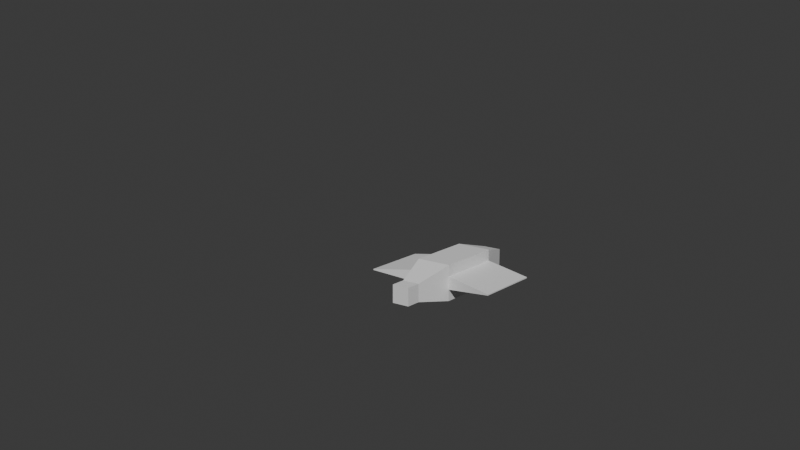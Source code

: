 # Source: ship_model.blend  (saved by Blender 4.0.36; exported with 4.5.12 LTS)
import bpy
from mathutils import Matrix  # noqa: F401  (used for matrix-valued properties, if any)

bpy.ops.wm.read_factory_settings(use_empty=True)
scene = bpy.context.scene
scene.name = 'Scene'

# ---- collections
col_collection = bpy.data.collections.new('Collection'); scene.collection.children.link(col_collection)

# ---- materials (node trees are filled in below, after node groups)
mat_material = bpy.data.materials.new('Material')
mat_material.alpha_threshold = 0.0
mat_material.use_transparent_shadow = False
mat_material.roughness = 0.5
mat_material.line_color = (0.0, 0.0, 0.0, 1.0)

# ---- material node trees
mat_material.use_nodes = True; mat_material.node_tree.nodes.clear()
_N = mat_material.node_tree.nodes; _L = mat_material.node_tree.links
n0 = _N.new('ShaderNodeOutputMaterial'); n0.name = 'Material Output'; n0.location = (300, 300)
n1 = _N.new('ShaderNodeBsdfPrincipled'); n1.name = 'Principled BSDF'; n1.location = (10, 300)
n1.inputs[3].default_value = 1.45
_L.new(n1.outputs[0], n0.inputs[0])
n0.is_active_output = True

# ---- world
world_world = bpy.data.worlds.new('World'); scene.world = world_world
world_world.use_nodes = True; world_world.node_tree.nodes.clear()
_N = world_world.node_tree.nodes; _L = world_world.node_tree.links
n0 = _N.new('ShaderNodeOutputWorld'); n0.name = 'World Output'; n0.location = (300, 300)
n1 = _N.new('ShaderNodeBackground'); n1.name = 'Background'; n1.location = (10, 300)
n1.inputs[0].default_value = (0.05088, 0.05088, 0.05088, 1.0)
_L.new(n1.outputs[0], n0.inputs[0])
n0.is_active_output = True
world_world.color = (0.05088, 0.05088, 0.05088)
world_world.use_sun_shadow = False
world_world.sun_shadow_jitter_overblur = 0.0

# ---- cameras
cam_camera = bpy.data.cameras.new('Camera')
cam_camera.clip_end = 100.0
cam_camera.ortho_scale = 7.314

# ---- meshes
me_cube = bpy.data.meshes.new('Cube')
me_cube.from_pydata([(1.0, 1.0, 1.0), (1.0, 1.0, -1.0), (1.0, -1.0, 1.0), (1.0, -1.0, -1.0), (-1.0, 1.0, 1.0), (-1.0, 1.0, -1.0), (-1.0, -1.0, 1.0), (-1.0, -1.0, -1.0), (1.0, 2.83, -1.0), (-1.0, 2.83, -1.0), (1.0, 2.83, 1.0), (-1.0, 2.83, 1.0), (0.5131, 4.739, -0.5131), (-0.5131, 4.739, -0.5131), (0.5131, 4.739, 0.5131), (-0.5131, 4.739, 0.5131), (-1.0, 1.0, -0.3648), (-1.0, -1.0, -0.3648), (1.0, 1.0, 0.3648), (1.0, 1.0, -0.3648), (-1.0, -1.0, 0.3648), (1.0, -1.0, 0.3648), (1.0, -1.0, -0.3648), (-1.0, 1.0, 0.3648), (1.0, 2.83, 0.3648), (1.0, 2.83, -0.3648), (-1.0, 2.83, 0.3648), (-1.0, 2.83, -0.3648), (-3.768, -1.463, -0.03015), (-3.768, -1.463, 0.03015), (-3.768, 0.5374, 0.03015), (-3.768, 0.5374, -0.03015), (3.768, 0.5374, -0.03015), (3.768, 0.5374, 0.03015), (3.768, -1.463, 0.03015), (3.768, -1.463, -0.03015), (-3.768, 0.5374, -0.03015), (-3.768, 0.5374, 0.03015), (-3.768, 2.367, 0.03015), (-3.768, 2.367, -0.03015), (3.768, 0.5374, 0.03015), (3.768, 0.5374, -0.03015), (3.768, 2.367, -0.03015), (3.768, 2.367, 0.03015), (-0.5003, -3.034, -0.6298), (-0.5003, -3.034, 0.3708), (0.5003, -3.034, 0.3708), (0.5003, -3.034, -0.6298), (-0.5003, -3.921, -0.6298), (-0.5003, -3.921, 0.3708), (0.5003, -3.921, 0.3708), (0.5003, -3.921, -0.6298)], [], [(0, 4, 6, 2), (6, 7, 44, 45), (11, 9, 27, 26), (5, 1, 3, 7), (0, 2, 21, 18), (5, 7, 17, 16), (9, 11, 15, 13), (1, 5, 9, 8), (4, 0, 10, 11), (9, 5, 16, 27), (13, 15, 14, 12), (8, 9, 13, 12), (11, 10, 14, 15), (10, 8, 12, 14), (2, 3, 22, 21), (3, 1, 19, 22), (1, 8, 25, 19), (10, 0, 18, 24), (6, 4, 23, 20), (4, 11, 26, 23), (8, 10, 24, 25), (7, 6, 20, 17), (28, 29, 30, 31), (20, 29, 28, 17), (23, 30, 29, 20), (16, 31, 30, 23), (17, 28, 31, 16), (32, 33, 34, 35), (18, 33, 32, 19), (21, 34, 33, 18), (22, 35, 34, 21), (19, 32, 35, 22), (36, 37, 38, 39), (23, 37, 36, 16), (26, 38, 37, 23), (27, 39, 38, 26), (16, 36, 39, 27), (40, 41, 42, 43), (19, 41, 40, 18), (25, 42, 41, 19), (24, 43, 42, 25), (18, 40, 43, 24), (45, 44, 48, 49), (7, 3, 47, 44), (2, 6, 45, 46), (3, 2, 46, 47), (44, 47, 51, 48), (47, 46, 50, 51), (46, 45, 49, 50), (48, 51, 50, 49)])
_uv = me_cube.uv_layers.new(name='UVMap')
_uv.uv.foreach_set('vector', [0.625, 0.5, 0.875, 0.5, 0.875, 0.75, 0.625, 0.75, 0.625, 1.0, 0.375, 1.0, 0.375, 1.0, 0.625, 1.0, 0.625, 0.25, 0.375, 0.25, 0.375, 0.25, 0.625, 0.25, 0.125, 0.5, 0.375, 0.5, 0.375, 0.75, 0.125, 0.75, 0.625, 0.5, 0.625, 0.75, 0.625, 0.75, 0.625, 0.5, 0.125, 0.5, 0.125, 0.75, 0.125, 0.75, 0.125, 0.5, 0.375, 0.25, 0.625, 0.25, 0.625, 0.25, 0.375, 0.25, 0.375, 0.5, 0.125, 0.5, 0.125, 0.5, 0.375, 0.5, 0.875, 0.5, 0.625, 0.5, 0.625, 0.5, 0.875, 0.5, 0.125, 0.5, 0.125, 0.5, 0.125, 0.5, 0.125, 0.5, 0.375, 0.25, 0.625, 0.25, 0.625, 0.5, 0.375, 0.5, 0.375, 0.5, 0.125, 0.5, 0.125, 0.5, 0.375, 0.5, 0.875, 0.5, 0.625, 0.5, 0.625, 0.5, 0.875, 0.5, 0.625, 0.5, 0.375, 0.5, 0.375, 0.5, 0.625, 0.5, 0.625, 0.75, 0.375, 0.75, 0.375, 0.75, 0.625, 0.75, 0.375, 0.75, 0.375, 0.5, 0.375, 0.5, 0.375, 0.75, 0.375, 0.5, 0.375, 0.5, 0.375, 0.5, 0.375, 0.5, 0.625, 0.5, 0.625, 0.5, 0.625, 0.5, 0.625, 0.5, 0.875, 0.75, 0.875, 0.5, 0.875, 0.5, 0.875, 0.75, 0.875, 0.5, 0.875, 0.5, 0.875, 0.5, 0.875, 0.5, 0.375, 0.5, 0.625, 0.5, 0.625, 0.5, 0.375, 0.5, 0.375, 1.0, 0.625, 1.0, 0.625, 1.0, 0.375, 1.0, 0.375, 0.0, 0.625, 0.0, 0.625, 0.25, 0.375, 0.25, 0.625, 0.0, 0.625, 0.0, 0.375, 0.0, 0.375, 0.0, 0.625, 0.25, 0.625, 0.25, 0.625, 0.0, 0.625, 0.0, 0.375, 0.25, 0.375, 0.25, 0.625, 0.25, 0.625, 0.25, 0.375, 0.0, 0.375, 0.0, 0.375, 0.25, 0.375, 0.25, 0.375, 0.5, 0.625, 0.5, 0.625, 0.75, 0.375, 0.75, 0.625, 0.5, 0.625, 0.5, 0.375, 0.5, 0.375, 0.5, 0.625, 0.75, 0.625, 0.75, 0.625, 0.5, 0.625, 0.5, 0.375, 0.75, 0.375, 0.75, 0.625, 0.75, 0.625, 0.75, 0.375, 0.5, 0.375, 0.5, 0.375, 0.75, 0.375, 0.75, 0.375, 0.25, 0.625, 0.25, 0.625, 0.25, 0.375, 0.25, 0.625, 0.25, 0.625, 0.25, 0.375, 0.25, 0.375, 0.25, 0.625, 0.25, 0.625, 0.25, 0.625, 0.25, 0.625, 0.25, 0.375, 0.25, 0.375, 0.25, 0.625, 0.25, 0.625, 0.25, 0.375, 0.25, 0.375, 0.25, 0.375, 0.25, 0.375, 0.25, 0.625, 0.5, 0.375, 0.5, 0.375, 0.5, 0.625, 0.5, 0.375, 0.5, 0.375, 0.5, 0.625, 0.5, 0.625, 0.5, 0.375, 0.5, 0.375, 0.5, 0.375, 0.5, 0.375, 0.5, 0.625, 0.5, 0.625, 0.5, 0.375, 0.5, 0.375, 0.5, 0.625, 0.5, 0.625, 0.5, 0.625, 0.5, 0.625, 0.5, 0.625, 1.0, 0.375, 1.0, 0.375, 1.0, 0.625, 1.0, 0.125, 0.75, 0.375, 0.75, 0.375, 0.75, 0.125, 0.75, 0.625, 0.75, 0.875, 0.75, 0.875, 0.75, 0.625, 0.75, 0.375, 0.75, 0.625, 0.75, 0.625, 0.75, 0.375, 0.75, 0.125, 0.75, 0.375, 0.75, 0.375, 0.75, 0.125, 0.75, 0.375, 0.75, 0.625, 0.75, 0.625, 0.75, 0.375, 0.75, 0.625, 0.75, 0.875, 0.75, 0.875, 0.75, 0.625, 0.75, 0.125, 0.75, 0.375, 0.75, 0.625, 0.75, 0.875, 0.75])
me_cube.materials.append(mat_material)
me_cube.use_mirror_vertex_groups = False
me_cube.update()

# ---- objects
ob_cube = bpy.data.objects.new('Cube', me_cube)
ob_camera = bpy.data.objects.new('Camera', cam_camera)

# ---- transforms, parenting, visibility, modifiers, constraints
ob_cube.location = (0.0, 0.0, 0.0)
ob_cube.scale = (0.1193, 0.1193, 0.1193)
ob_cube.lock_rotations_4d = False
ob_cube.empty_display_type = 'ARROWS'
ob_cube.lineart.crease_threshold = 0.0
ob_camera.location = (3.97, -5.648, 2.112)
ob_camera.rotation_euler = (1.319, 1.651e-07, 0.6544)
ob_camera.scale = (1.0, 1.0, 1.0)
ob_camera.lock_rotations_4d = False
ob_camera.empty_display_type = 'ARROWS'
ob_camera.color = (0.0, 0.0, 0.0, 0.0)
ob_camera.display_type = 'WIRE'
ob_camera.lineart.crease_threshold = 0.0

# ---- collection membership
col_collection.objects.link(ob_cube)
col_collection.objects.link(ob_camera)

# ---- scene / render settings (as saved in the file)
scene.camera = ob_camera
scene.frame_start = 1; scene.frame_end = 250; scene.frame_set(1)
scene.render.engine = 'BLENDER_EEVEE_NEXT'
scene.cycles.sampling_pattern = 'TABULATED_SOBOL'
bpy.context.view_layer.update()

# ---- added for rendering (the .blend has no usable light): sun
light_auto_sun = bpy.data.lights.new('AutoSun', 'SUN')
light_auto_sun.energy = 3.0
light_auto_sun.angle = 0.0523599
ob_auto_sun = bpy.data.objects.new('AutoSun', light_auto_sun)
scene.collection.objects.link(ob_auto_sun)
ob_auto_sun.rotation_euler = (0.872665, 0.174533, 0.523599)
bpy.context.view_layer.update()
